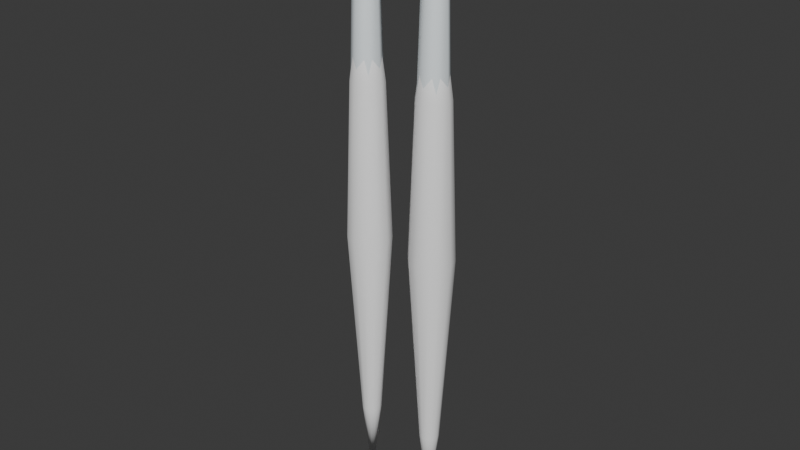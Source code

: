 # Source: marisa_primary.blend  (saved by Blender 4.5.90; exported with 4.5.12 LTS)
import bpy
from mathutils import Matrix  # noqa: F401  (used for matrix-valued properties, if any)

bpy.ops.wm.read_factory_settings(use_empty=True)
scene = bpy.context.scene
scene.name = 'Scene'

# ---- collections
col_collection = bpy.data.collections.new('Collection'); scene.collection.children.link(col_collection)

# ---- materials (node trees are filled in below, after node groups)
mat_body = bpy.data.materials.new('Body')
mat_glow = bpy.data.materials.new('Glow')

# ---- material node trees
mat_body.use_nodes = True; mat_body.node_tree.nodes.clear()
_N = mat_body.node_tree.nodes; _L = mat_body.node_tree.links
n0 = _N.new('ShaderNodeBsdfPrincipled'); n0.name = 'Principled BSDF'; n0.location = (-200, 100)
n0.inputs[0].default_value = (0.9, 0.97, 1.0, 1.0)
n1 = _N.new('ShaderNodeOutputMaterial'); n1.name = 'Material Output'; n1.location = (200, 100)
_L.new(n0.outputs[0], n1.inputs[0])
n1.is_active_output = True
mat_glow.use_nodes = True; mat_glow.node_tree.nodes.clear()
_N = mat_glow.node_tree.nodes; _L = mat_glow.node_tree.links
n0 = _N.new('ShaderNodeBsdfPrincipled'); n0.name = 'Principled BSDF'; n0.location = (-200, 100)
n0.inputs[0].default_value = (1.0, 1.0, 1.0, 1.0)
n1 = _N.new('ShaderNodeOutputMaterial'); n1.name = 'Material Output'; n1.location = (200, 100)
_L.new(n0.outputs[0], n1.inputs[0])
n1.is_active_output = True

# ---- world
world_world = bpy.data.worlds.new('World'); scene.world = world_world
world_world.use_nodes = True; world_world.node_tree.nodes.clear()
_N = world_world.node_tree.nodes; _L = world_world.node_tree.links
n0 = _N.new('ShaderNodeOutputWorld'); n0.name = 'World Output'; n0.location = (200, 100)
n1 = _N.new('ShaderNodeBackground'); n1.name = 'Background'; n1.location = (-200, 100)
n1.inputs[0].default_value = (0.05088, 0.05088, 0.05088, 1.0)
_L.new(n1.outputs[0], n0.inputs[0])
n0.is_active_output = True
world_world.color = (0.05088, 0.05088, 0.05088)
world_world.sun_shadow_jitter_overblur = 0.0

# ---- meshes
me_twincore = bpy.data.meshes.new('TwinCore')
me_twincore.from_pydata([(-0.17, 0.0, 0.95), (-0.115, 0.0, 0.6), (-0.1311, -0.03889, 0.6), (-0.17, -0.055, 0.6), (-0.2089, -0.03889, 0.6), (-0.225, -6.736e-18, 0.6), (-0.2089, 0.03889, 0.6), (-0.17, 0.055, 0.6), (-0.1311, 0.03889, 0.6), (-0.085, 0.0, -0.4), (-0.1099, -0.0601, -0.4), (-0.17, -0.085, -0.4), (-0.2301, -0.0601, -0.4), (-0.255, -1.041e-17, -0.4), (-0.2301, 0.0601, -0.4), (-0.17, 0.085, -0.4), (-0.1099, 0.0601, -0.4), (-0.17, 0.0, -0.85)], [], [(0, 2, 1), (0, 3, 2), (0, 4, 3), (0, 5, 4), (0, 6, 5), (0, 7, 6), (0, 8, 7), (0, 1, 8), (1, 2, 10, 9), (2, 3, 11, 10), (3, 4, 12, 11), (4, 5, 13, 12), (5, 6, 14, 13), (6, 7, 15, 14), (7, 8, 16, 15), (8, 1, 9, 16), (9, 10, 17), (10, 11, 17), (11, 12, 17), (12, 13, 17), (13, 14, 17), (14, 15, 17), (15, 16, 17), (16, 9, 17)])
me_twincore.polygons.foreach_set('use_smooth', [True] * 24)
me_twincore.materials.append(mat_body)
me_twincore.update()
me_twinaura = bpy.data.meshes.new('TwinAura')
me_twinaura.from_pydata([(-0.17, 0.0, 0.7), (-0.095, 0.0, 0.15), (-0.105, -0.0375, 0.15), (-0.1325, -0.06495, 0.15), (-0.17, -0.075, 0.15), (-0.2075, -0.06495, 0.15), (-0.235, -0.0375, 0.15), (-0.245, -9.185e-18, 0.15), (-0.235, 0.0375, 0.15), (-0.2075, 0.06495, 0.15), (-0.17, 0.075, 0.15), (-0.1325, 0.06495, 0.15), (-0.105, 0.0375, 0.15), (-0.07, 0.0, -0.55), (-0.0834, -0.05, -0.55), (-0.12, -0.0866, -0.55), (-0.17, -0.1, -0.55), (-0.22, -0.0866, -0.55), (-0.2566, -0.05, -0.55), (-0.27, -1.225e-17, -0.55), (-0.2566, 0.05, -0.55), (-0.22, 0.0866, -0.55), (-0.17, 0.1, -0.55), (-0.12, 0.0866, -0.55), (-0.0834, 0.05, -0.55), (-0.125, 0.0, -1.45), (-0.131, -0.0225, -1.45), (-0.1475, -0.03897, -1.45), (-0.17, -0.045, -1.45), (-0.1925, -0.03897, -1.45), (-0.209, -0.0225, -1.45), (-0.215, -5.511e-18, -1.45), (-0.209, 0.0225, -1.45), (-0.1925, 0.03897, -1.45), (-0.17, 0.045, -1.45), (-0.1475, 0.03897, -1.45), (-0.131, 0.0225, -1.45), (-0.17, 0.0, -1.85)], [], [(0, 2, 1), (0, 3, 2), (0, 4, 3), (0, 5, 4), (0, 6, 5), (0, 7, 6), (0, 8, 7), (0, 9, 8), (0, 10, 9), (0, 11, 10), (0, 12, 11), (0, 1, 12), (1, 2, 14, 13), (2, 3, 15, 14), (3, 4, 16, 15), (4, 5, 17, 16), (5, 6, 18, 17), (6, 7, 19, 18), (7, 8, 20, 19), (8, 9, 21, 20), (9, 10, 22, 21), (10, 11, 23, 22), (11, 12, 24, 23), (12, 1, 13, 24), (13, 14, 26, 25), (14, 15, 27, 26), (15, 16, 28, 27), (16, 17, 29, 28), (17, 18, 30, 29), (18, 19, 31, 30), (19, 20, 32, 31), (20, 21, 33, 32), (21, 22, 34, 33), (22, 23, 35, 34), (23, 24, 36, 35), (24, 13, 25, 36), (25, 26, 37), (26, 27, 37), (27, 28, 37), (28, 29, 37), (29, 30, 37), (30, 31, 37), (31, 32, 37), (32, 33, 37), (33, 34, 37), (34, 35, 37), (35, 36, 37), (36, 25, 37)])
me_twinaura.polygons.foreach_set('use_smooth', [True] * 48)
me_twinaura.materials.append(mat_glow)
me_twinaura.update()
me_twincore_001 = bpy.data.meshes.new('TwinCore.001')
me_twincore_001.from_pydata([(0.17, 0.0, 0.95), (0.225, 0.0, 0.6), (0.2089, -0.03889, 0.6), (0.17, -0.055, 0.6), (0.1311, -0.03889, 0.6), (0.115, -6.736e-18, 0.6), (0.1311, 0.03889, 0.6), (0.17, 0.055, 0.6), (0.2089, 0.03889, 0.6), (0.255, 0.0, -0.4), (0.2301, -0.0601, -0.4), (0.17, -0.085, -0.4), (0.1099, -0.0601, -0.4), (0.085, -1.041e-17, -0.4), (0.1099, 0.0601, -0.4), (0.17, 0.085, -0.4), (0.2301, 0.0601, -0.4), (0.17, 0.0, -0.85)], [], [(0, 2, 1), (0, 3, 2), (0, 4, 3), (0, 5, 4), (0, 6, 5), (0, 7, 6), (0, 8, 7), (0, 1, 8), (1, 2, 10, 9), (2, 3, 11, 10), (3, 4, 12, 11), (4, 5, 13, 12), (5, 6, 14, 13), (6, 7, 15, 14), (7, 8, 16, 15), (8, 1, 9, 16), (9, 10, 17), (10, 11, 17), (11, 12, 17), (12, 13, 17), (13, 14, 17), (14, 15, 17), (15, 16, 17), (16, 9, 17)])
me_twincore_001.polygons.foreach_set('use_smooth', [True] * 24)
me_twincore_001.materials.append(mat_body)
me_twincore_001.update()
me_twinaura_001 = bpy.data.meshes.new('TwinAura.001')
me_twinaura_001.from_pydata([(0.17, 0.0, 0.7), (0.245, 0.0, 0.15), (0.235, -0.0375, 0.15), (0.2075, -0.06495, 0.15), (0.17, -0.075, 0.15), (0.1325, -0.06495, 0.15), (0.105, -0.0375, 0.15), (0.095, -9.185e-18, 0.15), (0.105, 0.0375, 0.15), (0.1325, 0.06495, 0.15), (0.17, 0.075, 0.15), (0.2075, 0.06495, 0.15), (0.235, 0.0375, 0.15), (0.27, 0.0, -0.55), (0.2566, -0.05, -0.55), (0.22, -0.0866, -0.55), (0.17, -0.1, -0.55), (0.12, -0.0866, -0.55), (0.0834, -0.05, -0.55), (0.07, -1.225e-17, -0.55), (0.0834, 0.05, -0.55), (0.12, 0.0866, -0.55), (0.17, 0.1, -0.55), (0.22, 0.0866, -0.55), (0.2566, 0.05, -0.55), (0.215, 0.0, -1.45), (0.209, -0.0225, -1.45), (0.1925, -0.03897, -1.45), (0.17, -0.045, -1.45), (0.1475, -0.03897, -1.45), (0.131, -0.0225, -1.45), (0.125, -5.511e-18, -1.45), (0.131, 0.0225, -1.45), (0.1475, 0.03897, -1.45), (0.17, 0.045, -1.45), (0.1925, 0.03897, -1.45), (0.209, 0.0225, -1.45), (0.17, 0.0, -1.85)], [], [(0, 2, 1), (0, 3, 2), (0, 4, 3), (0, 5, 4), (0, 6, 5), (0, 7, 6), (0, 8, 7), (0, 9, 8), (0, 10, 9), (0, 11, 10), (0, 12, 11), (0, 1, 12), (1, 2, 14, 13), (2, 3, 15, 14), (3, 4, 16, 15), (4, 5, 17, 16), (5, 6, 18, 17), (6, 7, 19, 18), (7, 8, 20, 19), (8, 9, 21, 20), (9, 10, 22, 21), (10, 11, 23, 22), (11, 12, 24, 23), (12, 1, 13, 24), (13, 14, 26, 25), (14, 15, 27, 26), (15, 16, 28, 27), (16, 17, 29, 28), (17, 18, 30, 29), (18, 19, 31, 30), (19, 20, 32, 31), (20, 21, 33, 32), (21, 22, 34, 33), (22, 23, 35, 34), (23, 24, 36, 35), (24, 13, 25, 36), (25, 26, 37), (26, 27, 37), (27, 28, 37), (28, 29, 37), (29, 30, 37), (30, 31, 37), (31, 32, 37), (32, 33, 37), (33, 34, 37), (34, 35, 37), (35, 36, 37), (36, 25, 37)])
me_twinaura_001.polygons.foreach_set('use_smooth', [True] * 48)
me_twinaura_001.materials.append(mat_glow)
me_twinaura_001.update()

# ---- objects
ob_twincore = bpy.data.objects.new('TwinCore', me_twincore)
ob_twinaura = bpy.data.objects.new('TwinAura', me_twinaura)
ob_twincore_001 = bpy.data.objects.new('TwinCore.001', me_twincore_001)
ob_twinaura_001 = bpy.data.objects.new('TwinAura.001', me_twinaura_001)

# ---- transforms, parenting, visibility, modifiers, constraints
ob_twincore.location = (0.0, 0.0, 0.0)
ob_twinaura.location = (0.0, 0.0, 0.0)
ob_twincore_001.location = (0.0, 0.0, 0.0)
ob_twinaura_001.location = (0.0, 0.0, 0.0)

# ---- collection membership
col_collection.objects.link(ob_twincore)
col_collection.objects.link(ob_twinaura)
col_collection.objects.link(ob_twincore_001)
col_collection.objects.link(ob_twinaura_001)

# ---- scene / render settings (as saved in the file)
scene.frame_start = 1; scene.frame_end = 250; scene.frame_set(1)
scene.render.engine = 'BLENDER_EEVEE_NEXT'
bpy.context.view_layer.update()

# ---- added for rendering (the .blend has no active camera and no usable light): camera, sun
cam_auto = bpy.data.cameras.new('AutoCamera')
cam_auto.lens = 50.0
cam_auto.sensor_width = 36.0
cam_auto.clip_end = 1000.0
ob_auto_camera = bpy.data.objects.new('AutoCamera', cam_auto)
scene.collection.objects.link(ob_auto_camera)
ob_auto_camera.location = (2.64485, -3.17382, 1.66588)
ob_auto_camera.rotation_euler = (1.09748, -7.21219e-08, 0.694738)
scene.camera = ob_auto_camera
light_auto_sun = bpy.data.lights.new('AutoSun', 'SUN')
light_auto_sun.energy = 3.0
light_auto_sun.angle = 0.0523599
ob_auto_sun = bpy.data.objects.new('AutoSun', light_auto_sun)
scene.collection.objects.link(ob_auto_sun)
ob_auto_sun.rotation_euler = (0.872665, 0.174533, 0.523599)
bpy.context.view_layer.update()
